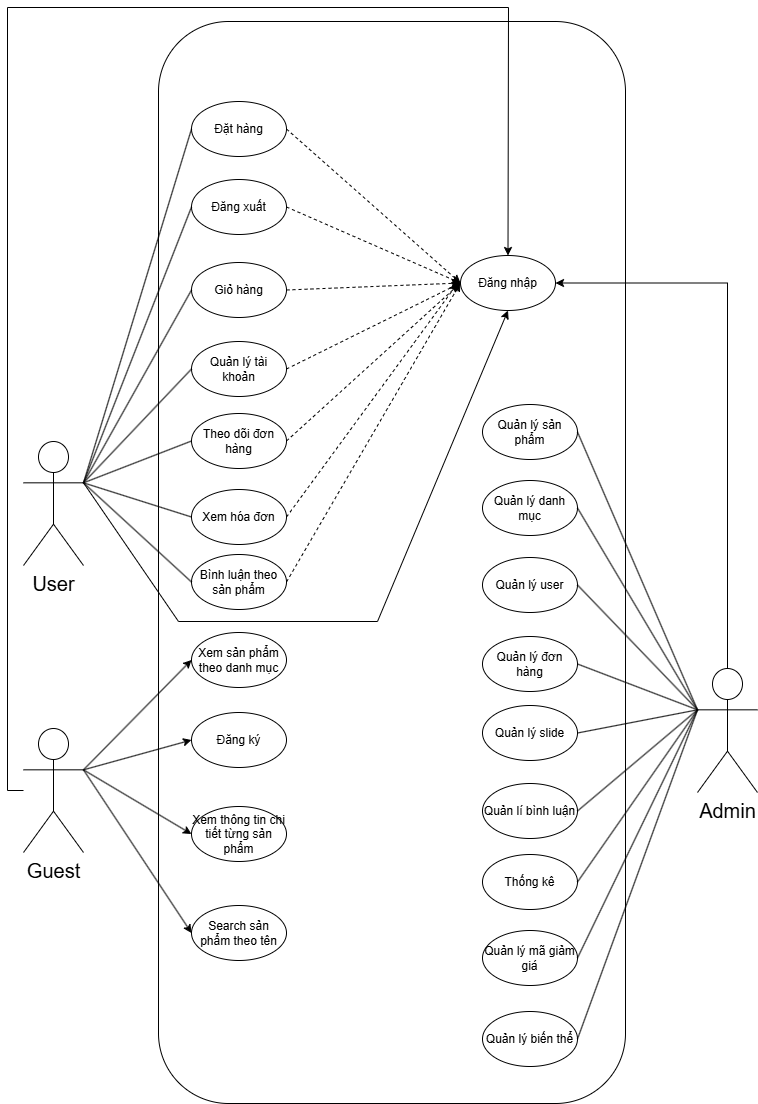

The diagram above was exported from draw.io. Its source (the exported page's mxGraphModel, read from the mxfile embedded in the PNG):
<mxGraphModel dx="1434" dy="696" grid="0" gridSize="10" guides="1" tooltips="1" connect="1" arrows="1" fold="1" page="1" pageScale="1" pageWidth="827" pageHeight="1169" math="0" shadow="0">
  <root>
    <mxCell id="0" />
    <mxCell id="1" parent="0" />
    <mxCell id="Mmfvx4QnQE84IFbWH0sD-1" value="&lt;font style=&quot;font-size: 20px;&quot;&gt;User&lt;/font&gt;" style="shape=umlActor;verticalLabelPosition=bottom;verticalAlign=top;html=1;outlineConnect=0;" parent="1" vertex="1">
      <mxGeometry x="48" y="463" width="60" height="124" as="geometry" />
    </mxCell>
    <mxCell id="Mmfvx4QnQE84IFbWH0sD-5" value="" style="rounded=1;whiteSpace=wrap;html=1;fillColor=none;" parent="1" vertex="1">
      <mxGeometry x="183" y="43" width="467" height="1082" as="geometry" />
    </mxCell>
    <mxCell id="MeGxbZWm-qiXk9SpvUZk-1" value="Xem thông tin chi tiết từng sản phẩm" style="ellipse;whiteSpace=wrap;html=1;" parent="1" vertex="1">
      <mxGeometry x="216" y="828" width="95" height="55" as="geometry" />
    </mxCell>
    <mxCell id="MeGxbZWm-qiXk9SpvUZk-3" value="Quản lý user" style="ellipse;whiteSpace=wrap;html=1;" parent="1" vertex="1">
      <mxGeometry x="507" y="579" width="95" height="55" as="geometry" />
    </mxCell>
    <mxCell id="MeGxbZWm-qiXk9SpvUZk-4" value="Search sản phẩm theo tên" style="ellipse;whiteSpace=wrap;html=1;" parent="1" vertex="1">
      <mxGeometry x="216" y="927" width="95" height="55" as="geometry" />
    </mxCell>
    <mxCell id="MeGxbZWm-qiXk9SpvUZk-5" value="Giỏ hàng" style="ellipse;whiteSpace=wrap;html=1;" parent="1" vertex="1">
      <mxGeometry x="216" y="284" width="95" height="55" as="geometry" />
    </mxCell>
    <mxCell id="MeGxbZWm-qiXk9SpvUZk-6" value="Xem sản phẩm theo danh mục" style="ellipse;whiteSpace=wrap;html=1;" parent="1" vertex="1">
      <mxGeometry x="216" y="654" width="95" height="55" as="geometry" />
    </mxCell>
    <mxCell id="MeGxbZWm-qiXk9SpvUZk-7" value="Quản lý sản phẩm" style="ellipse;whiteSpace=wrap;html=1;" parent="1" vertex="1">
      <mxGeometry x="507" y="426" width="95" height="55" as="geometry" />
    </mxCell>
    <mxCell id="MeGxbZWm-qiXk9SpvUZk-8" value="Đăng ký" style="ellipse;whiteSpace=wrap;html=1;" parent="1" vertex="1">
      <mxGeometry x="216" y="734" width="95" height="55" as="geometry" />
    </mxCell>
    <mxCell id="MeGxbZWm-qiXk9SpvUZk-10" value="Theo dõi đơn hàng" style="ellipse;whiteSpace=wrap;html=1;" parent="1" vertex="1">
      <mxGeometry x="216" y="435" width="95" height="55" as="geometry" />
    </mxCell>
    <mxCell id="MeGxbZWm-qiXk9SpvUZk-11" value="Bình luận theo sản phẩm" style="ellipse;whiteSpace=wrap;html=1;" parent="1" vertex="1">
      <mxGeometry x="216" y="576" width="95" height="55" as="geometry" />
    </mxCell>
    <mxCell id="MeGxbZWm-qiXk9SpvUZk-12" value="Quản lí bình luận" style="ellipse;whiteSpace=wrap;html=1;" parent="1" vertex="1">
      <mxGeometry x="507" y="805" width="95" height="55" as="geometry" />
    </mxCell>
    <mxCell id="MeGxbZWm-qiXk9SpvUZk-13" value="Quản lý đơn hàng" style="ellipse;whiteSpace=wrap;html=1;" parent="1" vertex="1">
      <mxGeometry x="507" y="658" width="95" height="55" as="geometry" />
    </mxCell>
    <mxCell id="MeGxbZWm-qiXk9SpvUZk-14" value="Quản lý danh mục" style="ellipse;whiteSpace=wrap;html=1;" parent="1" vertex="1">
      <mxGeometry x="507" y="502" width="95" height="55" as="geometry" />
    </mxCell>
    <mxCell id="MeGxbZWm-qiXk9SpvUZk-15" value="Quản lý slide" style="ellipse;whiteSpace=wrap;html=1;" parent="1" vertex="1">
      <mxGeometry x="507" y="727" width="95" height="55" as="geometry" />
    </mxCell>
    <mxCell id="MeGxbZWm-qiXk9SpvUZk-16" value="Thống kê" style="ellipse;whiteSpace=wrap;html=1;" parent="1" vertex="1">
      <mxGeometry x="507" y="876" width="95" height="55" as="geometry" />
    </mxCell>
    <mxCell id="MeGxbZWm-qiXk9SpvUZk-17" value="Đăng nhập" style="ellipse;whiteSpace=wrap;html=1;" parent="1" vertex="1">
      <mxGeometry x="485" y="277" width="95" height="55" as="geometry" />
    </mxCell>
    <mxCell id="kWaAtkDejWZpoVjSiwVB-5" value="" style="edgeStyle=orthogonalEdgeStyle;rounded=0;orthogonalLoop=1;jettySize=auto;html=1;entryX=1;entryY=0.5;entryDx=0;entryDy=0;" edge="1" parent="1" source="MeGxbZWm-qiXk9SpvUZk-18" target="MeGxbZWm-qiXk9SpvUZk-17">
      <mxGeometry relative="1" as="geometry">
        <mxPoint x="752" y="578" as="targetPoint" />
        <Array as="points">
          <mxPoint x="752" y="305" />
        </Array>
      </mxGeometry>
    </mxCell>
    <mxCell id="MeGxbZWm-qiXk9SpvUZk-18" value="&lt;font style=&quot;font-size: 20px;&quot;&gt;Admin&lt;/font&gt;" style="shape=umlActor;verticalLabelPosition=bottom;verticalAlign=top;html=1;outlineConnect=0;" parent="1" vertex="1">
      <mxGeometry x="722" y="690" width="60" height="124" as="geometry" />
    </mxCell>
    <mxCell id="kWaAtkDejWZpoVjSiwVB-6" style="edgeStyle=orthogonalEdgeStyle;rounded=0;orthogonalLoop=1;jettySize=auto;html=1;" edge="1" parent="1" source="CDUka3R00e0sDh9eRcV3-1" target="MeGxbZWm-qiXk9SpvUZk-17">
      <mxGeometry relative="1" as="geometry">
        <Array as="points">
          <mxPoint x="32" y="812" />
          <mxPoint x="32" y="29" />
          <mxPoint x="533" y="29" />
        </Array>
      </mxGeometry>
    </mxCell>
    <mxCell id="CDUka3R00e0sDh9eRcV3-1" value="&lt;font style=&quot;font-size: 20px;&quot;&gt;Guest&lt;/font&gt;" style="shape=umlActor;verticalLabelPosition=bottom;verticalAlign=top;html=1;outlineConnect=0;" parent="1" vertex="1">
      <mxGeometry x="48" y="750" width="60" height="124" as="geometry" />
    </mxCell>
    <mxCell id="CDUka3R00e0sDh9eRcV3-2" value="" style="endArrow=classic;html=1;rounded=0;exitX=1;exitY=0.3333333333333333;exitDx=0;exitDy=0;exitPerimeter=0;entryX=0;entryY=0.5;entryDx=0;entryDy=0;" parent="1" source="CDUka3R00e0sDh9eRcV3-1" target="MeGxbZWm-qiXk9SpvUZk-8" edge="1">
      <mxGeometry width="50" height="50" relative="1" as="geometry">
        <mxPoint x="127" y="139" as="sourcePoint" />
        <mxPoint x="177" y="89" as="targetPoint" />
      </mxGeometry>
    </mxCell>
    <mxCell id="CDUka3R00e0sDh9eRcV3-3" value="" style="endArrow=classic;html=1;rounded=0;exitX=1;exitY=0.3333333333333333;exitDx=0;exitDy=0;exitPerimeter=0;entryX=0;entryY=0.5;entryDx=0;entryDy=0;" parent="1" source="CDUka3R00e0sDh9eRcV3-1" target="MeGxbZWm-qiXk9SpvUZk-1" edge="1">
      <mxGeometry width="50" height="50" relative="1" as="geometry">
        <mxPoint x="125" y="496" as="sourcePoint" />
        <mxPoint x="175" y="446" as="targetPoint" />
      </mxGeometry>
    </mxCell>
    <mxCell id="CDUka3R00e0sDh9eRcV3-4" value="" style="endArrow=classic;html=1;rounded=0;exitX=1;exitY=0.3333333333333333;exitDx=0;exitDy=0;exitPerimeter=0;entryX=0;entryY=0.5;entryDx=0;entryDy=0;" parent="1" source="CDUka3R00e0sDh9eRcV3-1" target="MeGxbZWm-qiXk9SpvUZk-4" edge="1">
      <mxGeometry width="50" height="50" relative="1" as="geometry">
        <mxPoint x="159" y="345" as="sourcePoint" />
        <mxPoint x="209" y="295" as="targetPoint" />
      </mxGeometry>
    </mxCell>
    <mxCell id="CDUka3R00e0sDh9eRcV3-5" value="Đặt hàng" style="ellipse;whiteSpace=wrap;html=1;" parent="1" vertex="1">
      <mxGeometry x="216" y="123" width="95" height="55" as="geometry" />
    </mxCell>
    <mxCell id="CDUka3R00e0sDh9eRcV3-6" value="Đăng xuất" style="ellipse;whiteSpace=wrap;html=1;" parent="1" vertex="1">
      <mxGeometry x="216" y="201" width="95" height="55" as="geometry" />
    </mxCell>
    <mxCell id="CDUka3R00e0sDh9eRcV3-7" value="Quản lý tài khoản" style="ellipse;whiteSpace=wrap;html=1;" parent="1" vertex="1">
      <mxGeometry x="216" y="363" width="95" height="55" as="geometry" />
    </mxCell>
    <mxCell id="CDUka3R00e0sDh9eRcV3-8" value="Xem hóa đơn" style="ellipse;whiteSpace=wrap;html=1;" parent="1" vertex="1">
      <mxGeometry x="216" y="511" width="95" height="55" as="geometry" />
    </mxCell>
    <mxCell id="CDUka3R00e0sDh9eRcV3-9" value="" style="endArrow=classic;html=1;rounded=0;exitX=1;exitY=0.3333333333333333;exitDx=0;exitDy=0;exitPerimeter=0;entryX=0;entryY=0.5;entryDx=0;entryDy=0;" parent="1" source="CDUka3R00e0sDh9eRcV3-1" target="MeGxbZWm-qiXk9SpvUZk-6" edge="1">
      <mxGeometry width="50" height="50" relative="1" as="geometry">
        <mxPoint x="119" y="650" as="sourcePoint" />
        <mxPoint x="169" y="600" as="targetPoint" />
      </mxGeometry>
    </mxCell>
    <mxCell id="CDUka3R00e0sDh9eRcV3-12" value="" style="endArrow=none;html=1;rounded=0;exitX=1;exitY=0.3333333333333333;exitDx=0;exitDy=0;exitPerimeter=0;entryX=0;entryY=0.5;entryDx=0;entryDy=0;" parent="1" source="Mmfvx4QnQE84IFbWH0sD-1" target="CDUka3R00e0sDh9eRcV3-8" edge="1">
      <mxGeometry width="50" height="50" relative="1" as="geometry">
        <mxPoint x="184" y="381" as="sourcePoint" />
        <mxPoint x="234" y="331" as="targetPoint" />
      </mxGeometry>
    </mxCell>
    <mxCell id="CDUka3R00e0sDh9eRcV3-13" value="" style="endArrow=none;html=1;rounded=0;exitX=1;exitY=0.3333333333333333;exitDx=0;exitDy=0;exitPerimeter=0;entryX=0;entryY=0.5;entryDx=0;entryDy=0;" parent="1" source="Mmfvx4QnQE84IFbWH0sD-1" target="MeGxbZWm-qiXk9SpvUZk-10" edge="1">
      <mxGeometry width="50" height="50" relative="1" as="geometry">
        <mxPoint x="137" y="363" as="sourcePoint" />
        <mxPoint x="187" y="313" as="targetPoint" />
      </mxGeometry>
    </mxCell>
    <mxCell id="CDUka3R00e0sDh9eRcV3-14" value="" style="endArrow=none;html=1;rounded=0;exitX=1;exitY=0.3333333333333333;exitDx=0;exitDy=0;exitPerimeter=0;entryX=0;entryY=0.5;entryDx=0;entryDy=0;" parent="1" source="Mmfvx4QnQE84IFbWH0sD-1" target="CDUka3R00e0sDh9eRcV3-7" edge="1">
      <mxGeometry width="50" height="50" relative="1" as="geometry">
        <mxPoint x="166" y="364" as="sourcePoint" />
        <mxPoint x="216" y="314" as="targetPoint" />
      </mxGeometry>
    </mxCell>
    <mxCell id="CDUka3R00e0sDh9eRcV3-15" value="" style="endArrow=none;html=1;rounded=0;exitX=1;exitY=0.3333333333333333;exitDx=0;exitDy=0;exitPerimeter=0;entryX=0;entryY=0.5;entryDx=0;entryDy=0;" parent="1" source="Mmfvx4QnQE84IFbWH0sD-1" target="MeGxbZWm-qiXk9SpvUZk-5" edge="1">
      <mxGeometry width="50" height="50" relative="1" as="geometry">
        <mxPoint x="138" y="350" as="sourcePoint" />
        <mxPoint x="188" y="300" as="targetPoint" />
      </mxGeometry>
    </mxCell>
    <mxCell id="CDUka3R00e0sDh9eRcV3-16" value="" style="endArrow=none;html=1;rounded=0;exitX=1;exitY=0.3333333333333333;exitDx=0;exitDy=0;exitPerimeter=0;entryX=0;entryY=0.5;entryDx=0;entryDy=0;" parent="1" source="Mmfvx4QnQE84IFbWH0sD-1" target="CDUka3R00e0sDh9eRcV3-6" edge="1">
      <mxGeometry width="50" height="50" relative="1" as="geometry">
        <mxPoint x="134" y="278" as="sourcePoint" />
        <mxPoint x="184" y="228" as="targetPoint" />
      </mxGeometry>
    </mxCell>
    <mxCell id="CDUka3R00e0sDh9eRcV3-17" value="" style="endArrow=none;html=1;rounded=0;exitX=1;exitY=0.3333333333333333;exitDx=0;exitDy=0;exitPerimeter=0;entryX=0;entryY=0.5;entryDx=0;entryDy=0;" parent="1" source="Mmfvx4QnQE84IFbWH0sD-1" target="CDUka3R00e0sDh9eRcV3-5" edge="1">
      <mxGeometry width="50" height="50" relative="1" as="geometry">
        <mxPoint x="134" y="238" as="sourcePoint" />
        <mxPoint x="184" y="188" as="targetPoint" />
      </mxGeometry>
    </mxCell>
    <mxCell id="CDUka3R00e0sDh9eRcV3-18" value="" style="endArrow=classic;dashed=1;html=1;rounded=0;exitX=1;exitY=0.5;exitDx=0;exitDy=0;endFill=1;entryX=0;entryY=0.5;entryDx=0;entryDy=0;" parent="1" source="CDUka3R00e0sDh9eRcV3-5" target="MeGxbZWm-qiXk9SpvUZk-17" edge="1">
      <mxGeometry width="50" height="50" relative="1" as="geometry">
        <mxPoint x="385" y="245" as="sourcePoint" />
        <mxPoint x="435" y="195" as="targetPoint" />
      </mxGeometry>
    </mxCell>
    <mxCell id="CDUka3R00e0sDh9eRcV3-19" value="" style="endArrow=classic;dashed=1;html=1;rounded=0;exitX=1;exitY=0.5;exitDx=0;exitDy=0;endFill=1;entryX=0;entryY=0.5;entryDx=0;entryDy=0;" parent="1" source="CDUka3R00e0sDh9eRcV3-6" target="MeGxbZWm-qiXk9SpvUZk-17" edge="1">
      <mxGeometry width="50" height="50" relative="1" as="geometry">
        <mxPoint x="319" y="221" as="sourcePoint" />
        <mxPoint x="478" y="305" as="targetPoint" />
      </mxGeometry>
    </mxCell>
    <mxCell id="CDUka3R00e0sDh9eRcV3-20" value="" style="endArrow=classic;dashed=1;html=1;rounded=0;exitX=1;exitY=0.5;exitDx=0;exitDy=0;endFill=1;entryX=0;entryY=0.5;entryDx=0;entryDy=0;" parent="1" source="MeGxbZWm-qiXk9SpvUZk-5" target="MeGxbZWm-qiXk9SpvUZk-17" edge="1">
      <mxGeometry width="50" height="50" relative="1" as="geometry">
        <mxPoint x="311" y="261" as="sourcePoint" />
        <mxPoint x="435" y="305" as="targetPoint" />
      </mxGeometry>
    </mxCell>
    <mxCell id="CDUka3R00e0sDh9eRcV3-22" value="" style="endArrow=classic;dashed=1;html=1;rounded=0;exitX=1;exitY=0.5;exitDx=0;exitDy=0;endFill=1;entryX=0;entryY=0.5;entryDx=0;entryDy=0;" parent="1" source="CDUka3R00e0sDh9eRcV3-7" target="MeGxbZWm-qiXk9SpvUZk-17" edge="1">
      <mxGeometry width="50" height="50" relative="1" as="geometry">
        <mxPoint x="308" y="332" as="sourcePoint" />
        <mxPoint x="432" y="376" as="targetPoint" />
      </mxGeometry>
    </mxCell>
    <mxCell id="CDUka3R00e0sDh9eRcV3-23" value="" style="endArrow=classic;dashed=1;html=1;rounded=0;exitX=1;exitY=0.5;exitDx=0;exitDy=0;endFill=1;entryX=0;entryY=0.5;entryDx=0;entryDy=0;" parent="1" source="MeGxbZWm-qiXk9SpvUZk-10" target="MeGxbZWm-qiXk9SpvUZk-17" edge="1">
      <mxGeometry width="50" height="50" relative="1" as="geometry">
        <mxPoint x="311" y="398" as="sourcePoint" />
        <mxPoint x="435" y="442" as="targetPoint" />
      </mxGeometry>
    </mxCell>
    <mxCell id="CDUka3R00e0sDh9eRcV3-24" value="" style="endArrow=classic;dashed=1;html=1;rounded=0;exitX=1;exitY=0.5;exitDx=0;exitDy=0;endFill=1;" parent="1" source="CDUka3R00e0sDh9eRcV3-8" edge="1">
      <mxGeometry width="50" height="50" relative="1" as="geometry">
        <mxPoint x="306" y="452" as="sourcePoint" />
        <mxPoint x="482" y="305" as="targetPoint" />
      </mxGeometry>
    </mxCell>
    <mxCell id="CDUka3R00e0sDh9eRcV3-25" value="" style="endArrow=classic;html=1;rounded=0;exitX=1;exitY=0.3333333333333333;exitDx=0;exitDy=0;exitPerimeter=0;entryX=0.5;entryY=1;entryDx=0;entryDy=0;endFill=1;" parent="1" source="Mmfvx4QnQE84IFbWH0sD-1" target="MeGxbZWm-qiXk9SpvUZk-17" edge="1">
      <mxGeometry width="50" height="50" relative="1" as="geometry">
        <mxPoint x="215" y="625" as="sourcePoint" />
        <mxPoint x="265" y="575" as="targetPoint" />
        <Array as="points">
          <mxPoint x="203" y="643" />
          <mxPoint x="402" y="643" />
        </Array>
      </mxGeometry>
    </mxCell>
    <mxCell id="CDUka3R00e0sDh9eRcV3-27" value="Quản lý mã giảm giá" style="ellipse;whiteSpace=wrap;html=1;" parent="1" vertex="1">
      <mxGeometry x="507" y="952" width="95" height="55" as="geometry" />
    </mxCell>
    <mxCell id="CDUka3R00e0sDh9eRcV3-28" value="Quản lý biến thể" style="ellipse;whiteSpace=wrap;html=1;" parent="1" vertex="1">
      <mxGeometry x="507" y="1033" width="95" height="55" as="geometry" />
    </mxCell>
    <mxCell id="CDUka3R00e0sDh9eRcV3-29" value="" style="endArrow=none;html=1;rounded=0;exitX=1;exitY=0.3333333333333333;exitDx=0;exitDy=0;exitPerimeter=0;entryX=0;entryY=0.5;entryDx=0;entryDy=0;" parent="1" source="Mmfvx4QnQE84IFbWH0sD-1" target="MeGxbZWm-qiXk9SpvUZk-11" edge="1">
      <mxGeometry width="50" height="50" relative="1" as="geometry">
        <mxPoint x="203" y="585" as="sourcePoint" />
        <mxPoint x="253" y="535" as="targetPoint" />
      </mxGeometry>
    </mxCell>
    <mxCell id="CDUka3R00e0sDh9eRcV3-30" value="" style="endArrow=none;html=1;rounded=0;exitX=1;exitY=0.5;exitDx=0;exitDy=0;entryX=0;entryY=0.3333333333333333;entryDx=0;entryDy=0;entryPerimeter=0;" parent="1" source="MeGxbZWm-qiXk9SpvUZk-7" target="MeGxbZWm-qiXk9SpvUZk-18" edge="1">
      <mxGeometry width="50" height="50" relative="1" as="geometry">
        <mxPoint x="688" y="525" as="sourcePoint" />
        <mxPoint x="738" y="475" as="targetPoint" />
      </mxGeometry>
    </mxCell>
    <mxCell id="CDUka3R00e0sDh9eRcV3-31" value="" style="endArrow=none;html=1;rounded=0;exitX=1;exitY=0.5;exitDx=0;exitDy=0;entryX=0;entryY=0.3333333333333333;entryDx=0;entryDy=0;entryPerimeter=0;" parent="1" source="MeGxbZWm-qiXk9SpvUZk-14" target="MeGxbZWm-qiXk9SpvUZk-18" edge="1">
      <mxGeometry width="50" height="50" relative="1" as="geometry">
        <mxPoint x="725" y="565" as="sourcePoint" />
        <mxPoint x="775" y="515" as="targetPoint" />
      </mxGeometry>
    </mxCell>
    <mxCell id="CDUka3R00e0sDh9eRcV3-32" value="" style="endArrow=none;html=1;rounded=0;exitX=1;exitY=0.5;exitDx=0;exitDy=0;entryX=0;entryY=0.3333333333333333;entryDx=0;entryDy=0;entryPerimeter=0;" parent="1" source="MeGxbZWm-qiXk9SpvUZk-3" target="MeGxbZWm-qiXk9SpvUZk-18" edge="1">
      <mxGeometry width="50" height="50" relative="1" as="geometry">
        <mxPoint x="685" y="587" as="sourcePoint" />
        <mxPoint x="735" y="537" as="targetPoint" />
      </mxGeometry>
    </mxCell>
    <mxCell id="CDUka3R00e0sDh9eRcV3-33" value="" style="endArrow=none;html=1;rounded=0;exitX=1;exitY=0.5;exitDx=0;exitDy=0;entryX=0;entryY=0.3333333333333333;entryDx=0;entryDy=0;entryPerimeter=0;" parent="1" source="MeGxbZWm-qiXk9SpvUZk-13" target="MeGxbZWm-qiXk9SpvUZk-18" edge="1">
      <mxGeometry width="50" height="50" relative="1" as="geometry">
        <mxPoint x="654" y="729" as="sourcePoint" />
        <mxPoint x="704" y="679" as="targetPoint" />
      </mxGeometry>
    </mxCell>
    <mxCell id="CDUka3R00e0sDh9eRcV3-34" value="" style="endArrow=none;html=1;rounded=0;exitX=1;exitY=0.5;exitDx=0;exitDy=0;entryX=0;entryY=0.3333333333333333;entryDx=0;entryDy=0;entryPerimeter=0;" parent="1" source="MeGxbZWm-qiXk9SpvUZk-15" target="MeGxbZWm-qiXk9SpvUZk-18" edge="1">
      <mxGeometry width="50" height="50" relative="1" as="geometry">
        <mxPoint x="669" y="736" as="sourcePoint" />
        <mxPoint x="719" y="686" as="targetPoint" />
      </mxGeometry>
    </mxCell>
    <mxCell id="CDUka3R00e0sDh9eRcV3-35" value="" style="endArrow=none;html=1;rounded=0;exitX=1;exitY=0.5;exitDx=0;exitDy=0;entryX=0;entryY=0.3333333333333333;entryDx=0;entryDy=0;entryPerimeter=0;" parent="1" source="MeGxbZWm-qiXk9SpvUZk-12" target="MeGxbZWm-qiXk9SpvUZk-18" edge="1">
      <mxGeometry width="50" height="50" relative="1" as="geometry">
        <mxPoint x="637" y="793" as="sourcePoint" />
        <mxPoint x="687" y="743" as="targetPoint" />
      </mxGeometry>
    </mxCell>
    <mxCell id="CDUka3R00e0sDh9eRcV3-36" value="" style="endArrow=none;html=1;rounded=0;exitX=1;exitY=0.5;exitDx=0;exitDy=0;entryX=0;entryY=0.3333333333333333;entryDx=0;entryDy=0;entryPerimeter=0;" parent="1" source="MeGxbZWm-qiXk9SpvUZk-16" target="MeGxbZWm-qiXk9SpvUZk-18" edge="1">
      <mxGeometry width="50" height="50" relative="1" as="geometry">
        <mxPoint x="677" y="866" as="sourcePoint" />
        <mxPoint x="727" y="816" as="targetPoint" />
      </mxGeometry>
    </mxCell>
    <mxCell id="CDUka3R00e0sDh9eRcV3-37" value="" style="endArrow=none;html=1;rounded=0;exitX=1;exitY=0.5;exitDx=0;exitDy=0;entryX=0;entryY=0.3333333333333333;entryDx=0;entryDy=0;entryPerimeter=0;" parent="1" source="CDUka3R00e0sDh9eRcV3-27" target="MeGxbZWm-qiXk9SpvUZk-18" edge="1">
      <mxGeometry width="50" height="50" relative="1" as="geometry">
        <mxPoint x="699" y="894" as="sourcePoint" />
        <mxPoint x="749" y="844" as="targetPoint" />
      </mxGeometry>
    </mxCell>
    <mxCell id="CDUka3R00e0sDh9eRcV3-38" value="" style="endArrow=none;html=1;rounded=0;exitX=1;exitY=0.5;exitDx=0;exitDy=0;entryX=0;entryY=0.3333333333333333;entryDx=0;entryDy=0;entryPerimeter=0;" parent="1" source="CDUka3R00e0sDh9eRcV3-28" target="MeGxbZWm-qiXk9SpvUZk-18" edge="1">
      <mxGeometry width="50" height="50" relative="1" as="geometry">
        <mxPoint x="647" y="939" as="sourcePoint" />
        <mxPoint x="697" y="889" as="targetPoint" />
      </mxGeometry>
    </mxCell>
    <mxCell id="kWaAtkDejWZpoVjSiwVB-3" value="" style="endArrow=classic;dashed=1;html=1;rounded=0;exitX=1;exitY=0.5;exitDx=0;exitDy=0;endFill=1;entryX=0;entryY=0.5;entryDx=0;entryDy=0;" edge="1" parent="1" source="MeGxbZWm-qiXk9SpvUZk-11" target="MeGxbZWm-qiXk9SpvUZk-17">
      <mxGeometry width="50" height="50" relative="1" as="geometry">
        <mxPoint x="321" y="549" as="sourcePoint" />
        <mxPoint x="576" y="334" as="targetPoint" />
      </mxGeometry>
    </mxCell>
  </root>
</mxGraphModel>